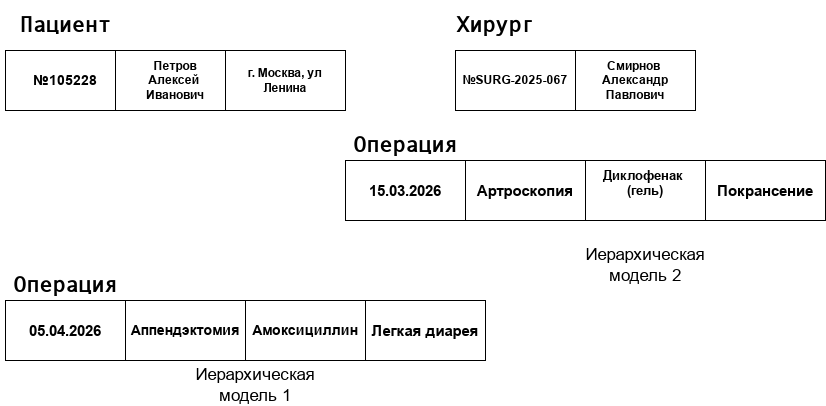

The diagram above was exported from draw.io. Its source (the exported page's mxGraphModel, read from the mxfile embedded in the PNG):
<mxGraphModel dx="1414" dy="743" grid="1" gridSize="10" guides="1" tooltips="1" connect="1" arrows="1" fold="1" page="1" pageScale="1" pageWidth="827" pageHeight="1169" math="0" shadow="0">
  <root>
    <mxCell id="0" />
    <mxCell id="1" parent="0" />
    <mxCell id="qSBEeTiTRubvLjsIXWG3-1" parent="1" style="rounded=0;whiteSpace=wrap;html=1;" value="&lt;b&gt;&lt;font style=&quot;font-size: 14px;&quot;&gt;№105228&lt;/font&gt;&lt;/b&gt;" vertex="1">
      <mxGeometry height="60" width="120" x="30" y="140" as="geometry" />
    </mxCell>
    <mxCell id="qSBEeTiTRubvLjsIXWG3-2" parent="1" style="whiteSpace=wrap;html=1;" value="&lt;b&gt;Петров&lt;/b&gt;&lt;div&gt;&lt;b&gt;Алексей&amp;nbsp;&lt;/b&gt;&lt;/div&gt;&lt;div&gt;&lt;b&gt;Иванович&lt;/b&gt;&lt;/div&gt;" vertex="1">
      <mxGeometry height="60" width="120" x="140" y="140" as="geometry" />
    </mxCell>
    <mxCell id="qSBEeTiTRubvLjsIXWG3-4" parent="1" style="rounded=0;whiteSpace=wrap;html=1;" value="&lt;b&gt;г. Москва, ул Ленина&lt;/b&gt;" vertex="1">
      <mxGeometry height="60" width="120" x="250" y="140" as="geometry" />
    </mxCell>
    <mxCell id="qSBEeTiTRubvLjsIXWG3-5" parent="1" style="rounded=0;whiteSpace=wrap;html=1;" value="&lt;b&gt;&lt;font style=&quot;font-size: 15px;&quot;&gt;15.03.2026&lt;/font&gt;&lt;/b&gt;" vertex="1">
      <mxGeometry height="60" width="120" x="370" y="250" as="geometry" />
    </mxCell>
    <mxCell id="qSBEeTiTRubvLjsIXWG3-6" parent="1" style="rounded=0;whiteSpace=wrap;html=1;" value="&lt;b&gt;№SURG-2025-067&lt;/b&gt;" vertex="1">
      <mxGeometry height="60" width="120" x="480" y="140" as="geometry" />
    </mxCell>
    <mxCell id="qSBEeTiTRubvLjsIXWG3-7" parent="1" style="rounded=0;whiteSpace=wrap;html=1;" value="&lt;b&gt;Смирнов&amp;nbsp;&lt;/b&gt;&lt;div&gt;&lt;b&gt;Александр&lt;/b&gt;&lt;/div&gt;&lt;div&gt;&lt;b&gt;Павлович&lt;/b&gt;&lt;/div&gt;" vertex="1">
      <mxGeometry height="60" width="120" x="600" y="140" as="geometry" />
    </mxCell>
    <mxCell id="qSBEeTiTRubvLjsIXWG3-8" parent="1" style="rounded=0;whiteSpace=wrap;html=1;" value="&lt;b&gt;&lt;font style=&quot;font-size: 15px;&quot;&gt;Артроскопия&lt;/font&gt;&lt;/b&gt;" vertex="1">
      <mxGeometry height="60" width="120" x="490" y="250" as="geometry" />
    </mxCell>
    <mxCell id="qSBEeTiTRubvLjsIXWG3-9" parent="1" style="rounded=0;whiteSpace=wrap;html=1;" value="&lt;div&gt;&lt;b&gt;&lt;font style=&quot;font-size: 13px;&quot;&gt;Диклофенак&amp;nbsp;&lt;/font&gt;&lt;/b&gt;&lt;/div&gt;&lt;div&gt;&lt;b&gt;&lt;font style=&quot;font-size: 13px;&quot;&gt;(гель)&lt;/font&gt;&lt;/b&gt;&lt;/div&gt;&lt;div&gt;&lt;br&gt;&lt;/div&gt;" vertex="1">
      <mxGeometry height="60" width="120" x="610" y="250" as="geometry" />
    </mxCell>
    <mxCell id="qSBEeTiTRubvLjsIXWG3-10" parent="1" style="rounded=0;whiteSpace=wrap;html=1;" value="&lt;b&gt;&lt;font style=&quot;font-size: 15px;&quot;&gt;Покрансение&lt;/font&gt;&lt;/b&gt;" vertex="1">
      <mxGeometry height="60" width="120" x="730" y="250" as="geometry" />
    </mxCell>
    <mxCell id="qSBEeTiTRubvLjsIXWG3-11" parent="1" style="rounded=0;whiteSpace=wrap;html=1;" value="&lt;b&gt;&lt;font style=&quot;font-size: 15px;&quot;&gt;05.04.2026&lt;/font&gt;&lt;/b&gt;" vertex="1">
      <mxGeometry height="60" width="120" x="30" y="390" as="geometry" />
    </mxCell>
    <mxCell id="qSBEeTiTRubvLjsIXWG3-12" parent="1" style="rounded=0;whiteSpace=wrap;html=1;" value="&lt;b&gt;&lt;font style=&quot;font-size: 14px;&quot;&gt;Аппендэктомия&lt;/font&gt;&lt;/b&gt;" vertex="1">
      <mxGeometry height="60" width="120" x="150" y="390" as="geometry" />
    </mxCell>
    <mxCell id="qSBEeTiTRubvLjsIXWG3-13" parent="1" style="rounded=0;whiteSpace=wrap;html=1;" value="&lt;b&gt;&lt;font style=&quot;font-size: 14px;&quot;&gt;Амоксициллин&lt;/font&gt;&lt;/b&gt;" vertex="1">
      <mxGeometry height="60" width="120" x="270" y="390" as="geometry" />
    </mxCell>
    <mxCell id="qSBEeTiTRubvLjsIXWG3-14" parent="1" style="rounded=0;whiteSpace=wrap;html=1;" value="&lt;b&gt;&lt;font style=&quot;font-size: 15px;&quot;&gt;Легкая диарея&lt;/font&gt;&lt;/b&gt;" vertex="1">
      <mxGeometry height="60" width="120" x="390" y="390" as="geometry" />
    </mxCell>
    <mxCell id="qSBEeTiTRubvLjsIXWG3-15" parent="1" style="text;html=1;whiteSpace=wrap;strokeColor=none;fillColor=none;align=center;verticalAlign=middle;rounded=0;" value="&lt;pre&gt;&lt;b&gt;&lt;font style=&quot;font-size: 22px;&quot;&gt;Пациент&lt;/font&gt;&lt;/b&gt;&lt;/pre&gt;" vertex="1">
      <mxGeometry height="50" width="130" x="25" y="90" as="geometry" />
    </mxCell>
    <mxCell id="qSBEeTiTRubvLjsIXWG3-16" parent="1" style="text;html=1;whiteSpace=wrap;strokeColor=none;fillColor=none;align=center;verticalAlign=middle;rounded=0;" value="&lt;pre&gt;&lt;b&gt;&lt;font style=&quot;font-size: 22px;&quot;&gt;Хирург&lt;/font&gt;&lt;/b&gt;&lt;/pre&gt;" vertex="1">
      <mxGeometry height="30" width="60" x="490" y="100" as="geometry" />
    </mxCell>
    <mxCell id="qSBEeTiTRubvLjsIXWG3-17" parent="1" style="text;html=1;whiteSpace=wrap;strokeColor=none;fillColor=none;align=center;verticalAlign=middle;rounded=0;" value="&lt;pre&gt;&lt;b&gt;&lt;font style=&quot;font-size: 22px;&quot;&gt;Операция&lt;/font&gt;&lt;/b&gt;&lt;/pre&gt;" vertex="1">
      <mxGeometry height="30" width="60" x="400" y="220" as="geometry" />
    </mxCell>
    <mxCell id="qSBEeTiTRubvLjsIXWG3-18" parent="1" style="text;html=1;whiteSpace=wrap;strokeColor=none;fillColor=none;align=center;verticalAlign=middle;rounded=0;" value="&lt;pre&gt;&lt;b&gt;&lt;font style=&quot;font-size: 22px;&quot;&gt;Операция&lt;/font&gt;&lt;/b&gt;&lt;/pre&gt;" vertex="1">
      <mxGeometry height="30" width="60" x="60" y="360" as="geometry" />
    </mxCell>
    <mxCell id="qSBEeTiTRubvLjsIXWG3-24" parent="1" style="text;html=1;whiteSpace=wrap;strokeColor=none;fillColor=none;align=center;verticalAlign=middle;rounded=0;" value="&lt;font style=&quot;font-size: 17px;&quot;&gt;Иерархическая модель 2&lt;/font&gt;" vertex="1">
      <mxGeometry height="30" width="60" x="640" y="340" as="geometry" />
    </mxCell>
    <mxCell id="qSBEeTiTRubvLjsIXWG3-25" parent="1" style="text;html=1;whiteSpace=wrap;strokeColor=none;fillColor=none;align=center;verticalAlign=middle;rounded=0;" value="&lt;font style=&quot;font-size: 17px;&quot;&gt;Иерархическая модель 1&lt;/font&gt;" vertex="1">
      <mxGeometry height="30" width="60" x="250" y="460" as="geometry" />
    </mxCell>
  </root>
</mxGraphModel>